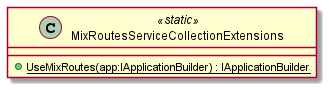

The diagram above was rendered by PlantUML. Its source (embedded in the PNG):
@startuml
class MixRoutesServiceCollectionExtensions <<static>> {
    + {static} UseMixRoutes(app:IApplicationBuilder) : IApplicationBuilder
}
@enduml